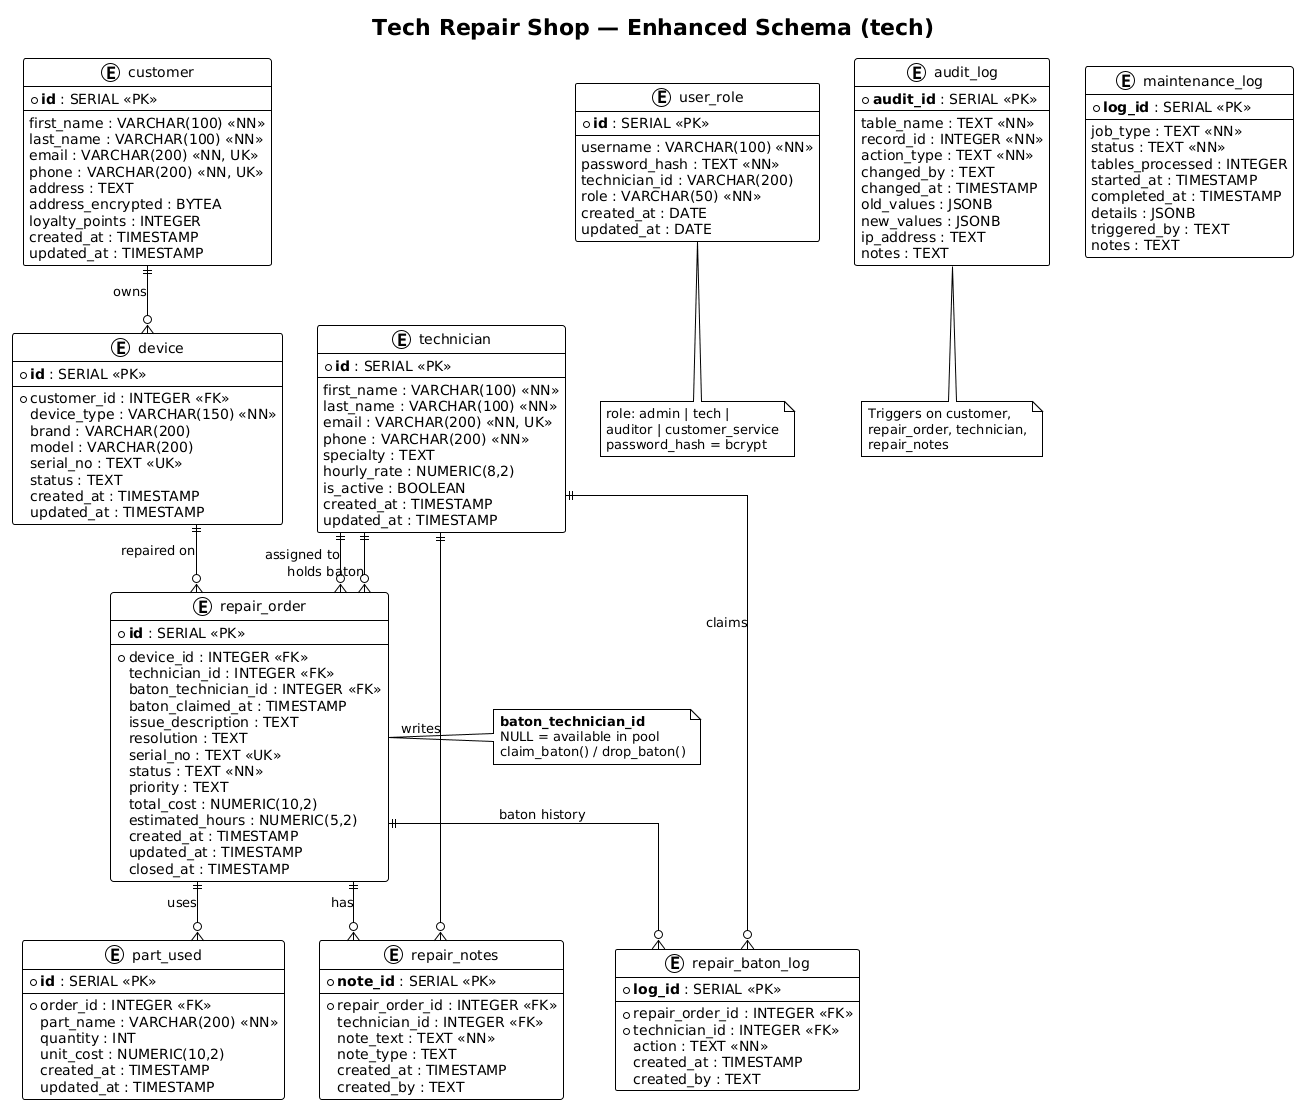

The diagram above was rendered by PlantUML. Its source (embedded in the PNG):
@startuml
!theme plain
skinparam linetype ortho
skinparam entity {
  BackgroundColor #F8F9FA
  BorderColor #333333
}

title Tech Repair Shop — Enhanced Schema (tech)

entity "customer" as customer {
  * **id** : SERIAL <<PK>>
  --
  first_name : VARCHAR(100) <<NN>>
  last_name : VARCHAR(100) <<NN>>
  email : VARCHAR(200) <<NN, UK>>
  phone : VARCHAR(200) <<NN, UK>>
  address : TEXT
  address_encrypted : BYTEA
  loyalty_points : INTEGER
  created_at : TIMESTAMP
  updated_at : TIMESTAMP
}

entity "device" as device {
  * **id** : SERIAL <<PK>>
  --
  *customer_id : INTEGER <<FK>>
  device_type : VARCHAR(150) <<NN>>
  brand : VARCHAR(200)
  model : VARCHAR(200)
  serial_no : TEXT <<UK>>
  status : TEXT
  created_at : TIMESTAMP
  updated_at : TIMESTAMP
}

entity "technician" as technician {
  * **id** : SERIAL <<PK>>
  --
  first_name : VARCHAR(100) <<NN>>
  last_name : VARCHAR(100) <<NN>>
  email : VARCHAR(200) <<NN, UK>>
  phone : VARCHAR(200) <<NN>>
  specialty : TEXT
  hourly_rate : NUMERIC(8,2)
  is_active : BOOLEAN
  created_at : TIMESTAMP
  updated_at : TIMESTAMP
}

entity "repair_order" as repair_order {
  * **id** : SERIAL <<PK>>
  --
  *device_id : INTEGER <<FK>>
  technician_id : INTEGER <<FK>>
  baton_technician_id : INTEGER <<FK>>
  baton_claimed_at : TIMESTAMP
  issue_description : TEXT
  resolution : TEXT
  serial_no : TEXT <<UK>>
  status : TEXT <<NN>>
  priority : TEXT
  total_cost : NUMERIC(10,2)
  estimated_hours : NUMERIC(5,2)
  created_at : TIMESTAMP
  updated_at : TIMESTAMP
  closed_at : TIMESTAMP
}

entity "part_used" as part_used {
  * **id** : SERIAL <<PK>>
  --
  *order_id : INTEGER <<FK>>
  part_name : VARCHAR(200) <<NN>>
  quantity : INT
  unit_cost : NUMERIC(10,2)
  created_at : TIMESTAMP
  updated_at : TIMESTAMP
}

entity "repair_notes" as repair_notes {
  * **note_id** : SERIAL <<PK>>
  --
  *repair_order_id : INTEGER <<FK>>
  technician_id : INTEGER <<FK>>
  note_text : TEXT <<NN>>
  note_type : TEXT
  created_at : TIMESTAMP
  created_by : TEXT
}

entity "repair_baton_log" as repair_baton_log {
  * **log_id** : SERIAL <<PK>>
  --
  *repair_order_id : INTEGER <<FK>>
  *technician_id : INTEGER <<FK>>
  action : TEXT <<NN>>
  created_at : TIMESTAMP
  created_by : TEXT
}

entity "user_role" as user_role {
  * **id** : SERIAL <<PK>>
  --
  username : VARCHAR(100) <<NN>>
  password_hash : TEXT <<NN>>
  technician_id : VARCHAR(200)
  role : VARCHAR(50) <<NN>>
  created_at : DATE
  updated_at : DATE
}

entity "audit_log" as audit_log {
  * **audit_id** : SERIAL <<PK>>
  --
  table_name : TEXT <<NN>>
  record_id : INTEGER <<NN>>
  action_type : TEXT <<NN>>
  changed_by : TEXT
  changed_at : TIMESTAMP
  old_values : JSONB
  new_values : JSONB
  ip_address : TEXT
  notes : TEXT
}

entity "maintenance_log" as maintenance_log {
  * **log_id** : SERIAL <<PK>>
  --
  job_type : TEXT <<NN>>
  status : TEXT <<NN>>
  tables_processed : INTEGER
  started_at : TIMESTAMP
  completed_at : TIMESTAMP
  details : JSONB
  triggered_by : TEXT
  notes : TEXT
}

' Core relationships
customer ||--o{ device : owns
device ||--o{ repair_order : "repaired on"
technician ||--o{ repair_order : "assigned to"
technician ||--o{ repair_order : "holds baton"
repair_order ||--o{ part_used : uses
repair_order ||--o{ repair_notes : has
technician ||--o{ repair_notes : writes
repair_order ||--o{ repair_baton_log : "baton history"
technician ||--o{ repair_baton_log : claims

note right of repair_order
  **baton_technician_id**
  NULL = available in pool
  claim_baton() / drop_baton()
end note

note bottom of user_role
  role: admin | tech |
  auditor | customer_service
  password_hash = bcrypt
end note

note bottom of audit_log
  Triggers on customer,
  repair_order, technician,
  repair_notes
end note
@enduml